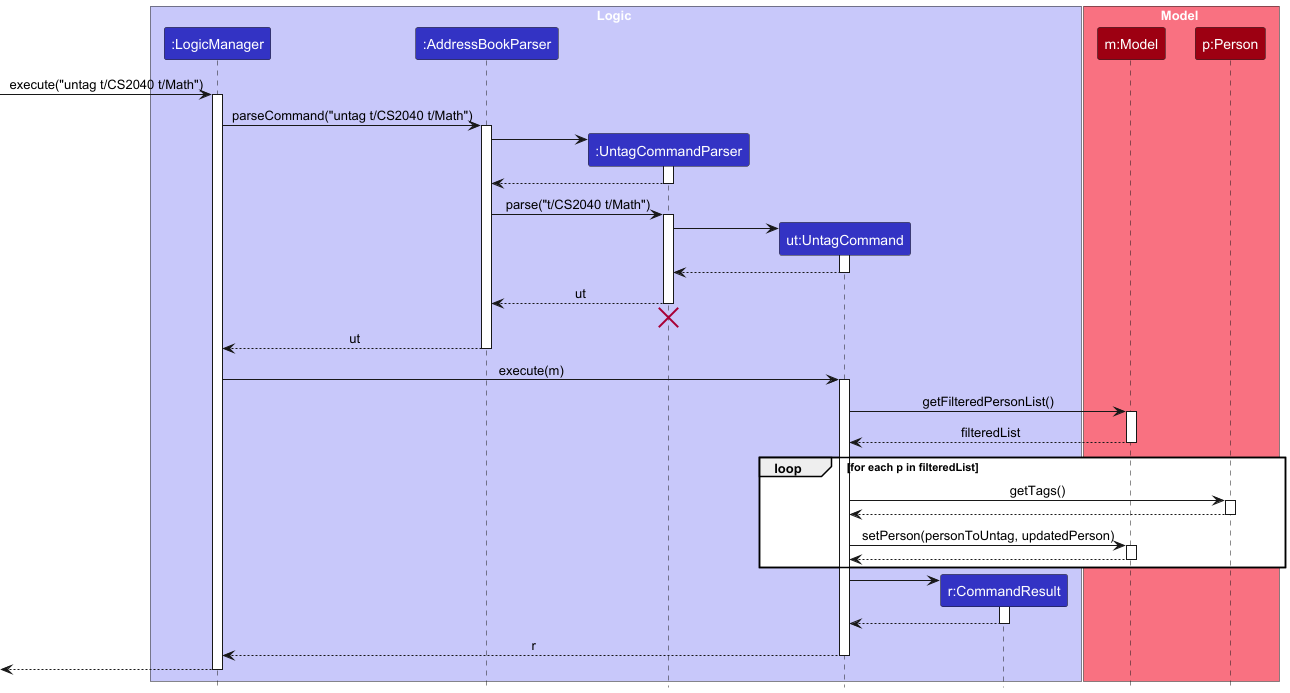

The diagram above was rendered by PlantUML. Its source (embedded in the PNG):
@startuml
!include style.puml
skinparam ArrowFontStyle plain

box Logic LOGIC_COLOR_T1
participant ":LogicManager" as LogicManager LOGIC_COLOR
participant ":AddressBookParser" as AddressBookParser LOGIC_COLOR
participant ":UntagCommandParser" as UntagCommandParser LOGIC_COLOR
participant "ut:UntagCommand" as UntagCommand LOGIC_COLOR
participant "r:CommandResult" as CommandResult LOGIC_COLOR
end box

box Model MODEL_COLOR_T1
participant "m:Model" as Model MODEL_COLOR
participant "p:Person" as Person MODEL_COLOR
end box

[-> LogicManager : execute("untag t/CS2040 t/Math")
activate LogicManager

LogicManager -> AddressBookParser : parseCommand("untag t/CS2040 t/Math")
activate AddressBookParser

create UntagCommandParser
AddressBookParser -> UntagCommandParser
activate UntagCommandParser

UntagCommandParser --> AddressBookParser
deactivate UntagCommandParser

AddressBookParser -> UntagCommandParser : parse("t/CS2040 t/Math")
activate UntagCommandParser

create UntagCommand
UntagCommandParser -> UntagCommand
activate UntagCommand

UntagCommand --> UntagCommandParser :
deactivate UntagCommand

UntagCommandParser --> AddressBookParser : ut
deactivate UntagCommandParser
'Hidden arrow to position the destroy marker below the end of the activation bar.
UntagCommandParser -[hidden]-> AddressBookParser
destroy UntagCommandParser

AddressBookParser --> LogicManager : ut
deactivate AddressBookParser

LogicManager -> UntagCommand : execute(m)
activate UntagCommand

UntagCommand -> Model : getFilteredPersonList()
activate Model
Model --> UntagCommand : filteredList
deactivate Model


loop for each p in filteredList
    UntagCommand -> Person : getTags()
    activate Person
    Person --> UntagCommand
    deactivate Person

    UntagCommand -> Model : setPerson(personToUntag, updatedPerson)
    activate Model
    Model --> UntagCommand
    deactivate Model
end


create CommandResult
UntagCommand -> CommandResult
activate CommandResult

CommandResult --> UntagCommand
deactivate CommandResult

UntagCommand --> LogicManager : r
deactivate UntagCommand

[<--LogicManager
deactivate LogicManager

@enduml